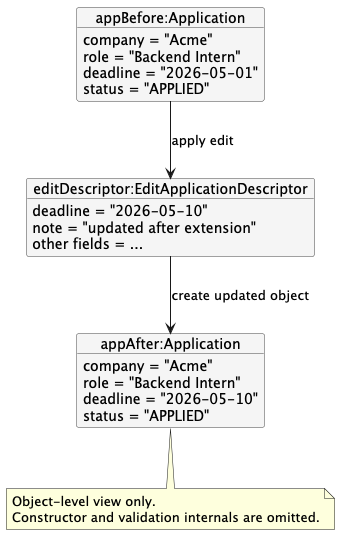

The diagram above was rendered by PlantUML. Its source (embedded in the PNG):
@startuml
skinparam object {
  BackgroundColor #F5F5F5
  BorderColor #444444
  FontSize 14
}

object "appBefore:Application" as before {
  company = "Acme"
  role = "Backend Intern"
  deadline = "2026-05-01"
  status = "APPLIED"
}

object "editDescriptor:EditApplicationDescriptor" as descriptor {
  deadline = "2026-05-10"
  note = "updated after extension"
  other fields = ...
}

object "appAfter:Application" as after {
  company = "Acme"
  role = "Backend Intern"
  deadline = "2026-05-10"
  status = "APPLIED"
}

before --> descriptor : apply edit
descriptor --> after : create updated object

note bottom
Object-level view only.
Constructor and validation internals are omitted.
end note
@enduml